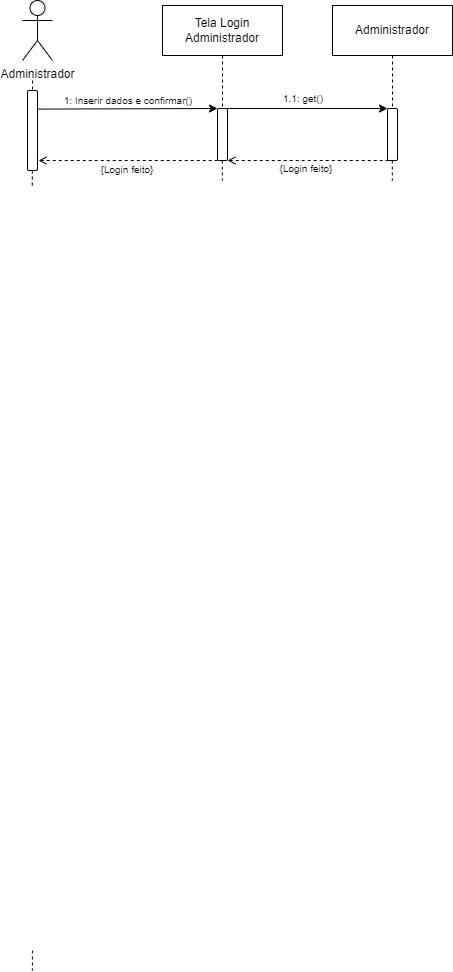

The diagram above was exported from draw.io. Its source (the exported page's mxGraphModel, read from the mxfile embedded in the PNG):
<mxGraphModel dx="1439" dy="533" grid="1" gridSize="10" guides="1" tooltips="1" connect="1" arrows="1" fold="1" page="1" pageScale="1" pageWidth="827" pageHeight="1169" math="0" shadow="0">
  <root>
    <mxCell id="0" />
    <mxCell id="1" parent="0" />
    <mxCell id="axeA_orivt2Zv7nJtLyO-1" value="Administrador" style="shape=umlActor;verticalLabelPosition=bottom;verticalAlign=top;html=1;outlineConnect=0;" parent="1" vertex="1">
      <mxGeometry x="130" y="210" width="30" height="60" as="geometry" />
    </mxCell>
    <mxCell id="axeA_orivt2Zv7nJtLyO-3" value="Tela Login Administrador" style="rounded=0;whiteSpace=wrap;html=1;" parent="1" vertex="1">
      <mxGeometry x="270" y="215" width="120" height="50" as="geometry" />
    </mxCell>
    <mxCell id="axeA_orivt2Zv7nJtLyO-4" value="Administrador" style="rounded=0;whiteSpace=wrap;html=1;" parent="1" vertex="1">
      <mxGeometry x="440" y="215" width="120" height="50" as="geometry" />
    </mxCell>
    <mxCell id="axeA_orivt2Zv7nJtLyO-9" value="" style="endArrow=none;dashed=1;html=1;rounded=0;entryX=0.5;entryY=0;entryDx=0;entryDy=0;" parent="1" target="axeA_orivt2Zv7nJtLyO-8" edge="1">
      <mxGeometry width="50" height="50" relative="1" as="geometry">
        <mxPoint x="140" y="290" as="sourcePoint" />
        <mxPoint x="140" y="650" as="targetPoint" />
      </mxGeometry>
    </mxCell>
    <mxCell id="axeA_orivt2Zv7nJtLyO-8" value="" style="rounded=1;whiteSpace=wrap;html=1;" parent="1" vertex="1">
      <mxGeometry x="135" y="300" width="10" height="80" as="geometry" />
    </mxCell>
    <mxCell id="axeA_orivt2Zv7nJtLyO-15" value="" style="endArrow=none;dashed=1;html=1;rounded=0;exitX=0.5;exitY=1;exitDx=0;exitDy=0;entryX=0.5;entryY=0;entryDx=0;entryDy=0;" parent="1" source="axeA_orivt2Zv7nJtLyO-4" target="axeA_orivt2Zv7nJtLyO-65" edge="1">
      <mxGeometry width="50" height="50" relative="1" as="geometry">
        <mxPoint x="929.76" y="265" as="sourcePoint" />
        <mxPoint x="929.76" y="515" as="targetPoint" />
      </mxGeometry>
    </mxCell>
    <mxCell id="axeA_orivt2Zv7nJtLyO-54" value="" style="rounded=1;whiteSpace=wrap;html=1;" parent="1" vertex="1">
      <mxGeometry x="325" y="318" width="10" height="52" as="geometry" />
    </mxCell>
    <mxCell id="axeA_orivt2Zv7nJtLyO-60" value="" style="endArrow=classic;html=1;rounded=0;exitX=1.085;exitY=0.449;exitDx=0;exitDy=0;exitPerimeter=0;entryX=0;entryY=0;entryDx=0;entryDy=0;" parent="1" target="axeA_orivt2Zv7nJtLyO-54" edge="1">
      <mxGeometry width="50" height="50" relative="1" as="geometry">
        <mxPoint x="145.8499999999999" y="318.59000000000015" as="sourcePoint" />
        <mxPoint x="690" y="309" as="targetPoint" />
      </mxGeometry>
    </mxCell>
    <mxCell id="axeA_orivt2Zv7nJtLyO-61" value="" style="endArrow=none;html=1;rounded=0;entryX=0;entryY=1;entryDx=0;entryDy=0;dashed=1;endFill=0;startArrow=open;startFill=0;" parent="1" target="axeA_orivt2Zv7nJtLyO-54" edge="1">
      <mxGeometry width="50" height="50" relative="1" as="geometry">
        <mxPoint x="146" y="370" as="sourcePoint" />
        <mxPoint x="635" y="368" as="targetPoint" />
      </mxGeometry>
    </mxCell>
    <mxCell id="axeA_orivt2Zv7nJtLyO-63" value="&lt;font&gt;1: Inserir dados e confirmar()&lt;/font&gt;" style="text;html=1;align=center;verticalAlign=middle;whiteSpace=wrap;rounded=0;fontSize=10;" parent="1" vertex="1">
      <mxGeometry x="156" y="300" width="160" height="20" as="geometry" />
    </mxCell>
    <mxCell id="axeA_orivt2Zv7nJtLyO-65" value="" style="rounded=1;whiteSpace=wrap;html=1;" parent="1" vertex="1">
      <mxGeometry x="495" y="318" width="10" height="52" as="geometry" />
    </mxCell>
    <mxCell id="axeA_orivt2Zv7nJtLyO-66" value="" style="endArrow=classic;html=1;rounded=0;exitX=1;exitY=0;exitDx=0;exitDy=0;entryX=0;entryY=0;entryDx=0;entryDy=0;" parent="1" source="axeA_orivt2Zv7nJtLyO-54" target="axeA_orivt2Zv7nJtLyO-65" edge="1">
      <mxGeometry width="50" height="50" relative="1" as="geometry">
        <mxPoint x="624" y="318.65999999999997" as="sourcePoint" />
        <mxPoint x="820" y="320" as="targetPoint" />
      </mxGeometry>
    </mxCell>
    <mxCell id="axeA_orivt2Zv7nJtLyO-67" value="" style="endArrow=none;html=1;rounded=0;entryX=0;entryY=1;entryDx=0;entryDy=0;dashed=1;endFill=0;startArrow=open;startFill=0;exitX=1;exitY=1;exitDx=0;exitDy=0;" parent="1" source="axeA_orivt2Zv7nJtLyO-54" target="axeA_orivt2Zv7nJtLyO-65" edge="1">
      <mxGeometry width="50" height="50" relative="1" as="geometry">
        <mxPoint x="623" y="368" as="sourcePoint" />
        <mxPoint x="925" y="368" as="targetPoint" />
      </mxGeometry>
    </mxCell>
    <mxCell id="axeA_orivt2Zv7nJtLyO-70" value="{Login feito}" style="text;html=1;align=center;verticalAlign=middle;whiteSpace=wrap;rounded=0;fontSize=10;" parent="1" vertex="1">
      <mxGeometry x="349" y="368" width="130" height="20" as="geometry" />
    </mxCell>
    <mxCell id="axeA_orivt2Zv7nJtLyO-73" value="{Login feito}" style="text;html=1;align=center;verticalAlign=middle;whiteSpace=wrap;rounded=0;fontSize=10;" parent="1" vertex="1">
      <mxGeometry x="145" y="369" width="180" height="20" as="geometry" />
    </mxCell>
    <mxCell id="axeA_orivt2Zv7nJtLyO-92" value="&lt;font&gt;1.1: get&lt;/font&gt;&lt;font&gt;()&lt;/font&gt;" style="text;html=1;align=center;verticalAlign=middle;whiteSpace=wrap;rounded=0;fontSize=10;" parent="1" vertex="1">
      <mxGeometry x="331" y="298" width="160" height="20" as="geometry" />
    </mxCell>
    <mxCell id="0-eEK_Ey9VHcflzUC_9f-27" value="" style="endArrow=none;dashed=1;html=1;rounded=0;exitX=0.5;exitY=1;exitDx=0;exitDy=0;" parent="1" edge="1">
      <mxGeometry width="50" height="50" relative="1" as="geometry">
        <mxPoint x="139.89000000000001" y="1160" as="sourcePoint" />
        <mxPoint x="139.89000000000001" y="1180" as="targetPoint" />
      </mxGeometry>
    </mxCell>
    <mxCell id="UyoI0o9oHa3tuSuAJXwl-8" value="" style="endArrow=none;dashed=1;html=1;rounded=0;exitX=0.5;exitY=1;exitDx=0;exitDy=0;entryX=0.5;entryY=0;entryDx=0;entryDy=0;" parent="1" source="axeA_orivt2Zv7nJtLyO-3" target="axeA_orivt2Zv7nJtLyO-54" edge="1">
      <mxGeometry width="50" height="50" relative="1" as="geometry">
        <mxPoint x="328" y="265" as="sourcePoint" />
        <mxPoint x="328" y="318" as="targetPoint" />
      </mxGeometry>
    </mxCell>
    <mxCell id="5HPJEguLjJHBQR9b3Af--21" value="" style="endArrow=none;dashed=1;html=1;rounded=0;" parent="1" edge="1">
      <mxGeometry width="50" height="50" relative="1" as="geometry">
        <mxPoint x="139.87" y="380" as="sourcePoint" />
        <mxPoint x="139.74000000000004" y="398" as="targetPoint" />
      </mxGeometry>
    </mxCell>
    <mxCell id="5HPJEguLjJHBQR9b3Af--36" value="" style="endArrow=none;dashed=1;html=1;rounded=0;exitX=0.5;exitY=1;exitDx=0;exitDy=0;" parent="1" edge="1">
      <mxGeometry width="50" height="50" relative="1" as="geometry">
        <mxPoint x="329.82000000000005" y="370" as="sourcePoint" />
        <mxPoint x="329.82000000000005" y="390" as="targetPoint" />
      </mxGeometry>
    </mxCell>
    <mxCell id="5HPJEguLjJHBQR9b3Af--37" value="" style="endArrow=none;dashed=1;html=1;rounded=0;exitX=0.5;exitY=1;exitDx=0;exitDy=0;" parent="1" edge="1">
      <mxGeometry width="50" height="50" relative="1" as="geometry">
        <mxPoint x="499.82000000000005" y="370" as="sourcePoint" />
        <mxPoint x="499.82000000000005" y="390" as="targetPoint" />
      </mxGeometry>
    </mxCell>
  </root>
</mxGraphModel>